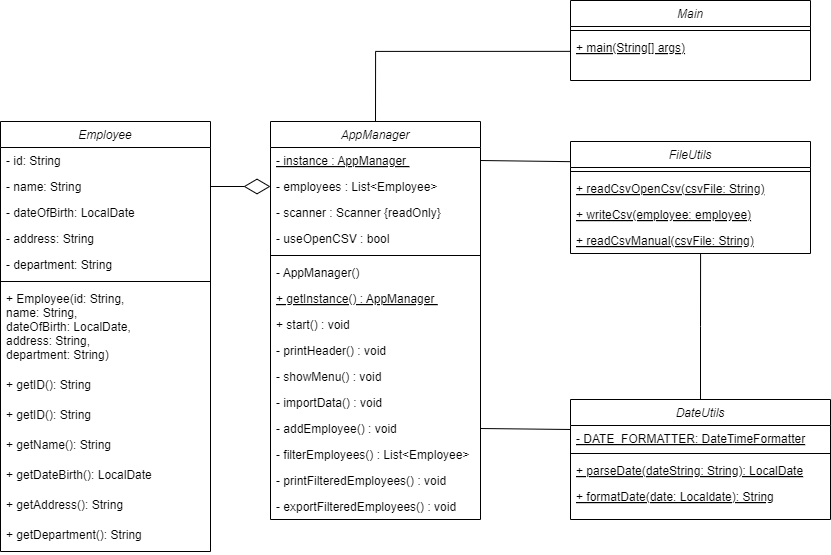

The diagram above was exported from draw.io. Its source (the exported page's mxGraphModel, read from the mxfile embedded in the PNG):
<mxGraphModel dx="1444" dy="811" grid="1" gridSize="10" guides="1" tooltips="1" connect="1" arrows="1" fold="1" page="1" pageScale="1" pageWidth="850" pageHeight="600" math="0" shadow="0">
  <root>
    <mxCell id="WIyWlLk6GJQsqaUBKTNV-0" />
    <mxCell id="WIyWlLk6GJQsqaUBKTNV-1" parent="WIyWlLk6GJQsqaUBKTNV-0" />
    <mxCell id="zkfFHV4jXpPFQw0GAbJ--0" value="Employee" style="swimlane;fontStyle=2;align=center;verticalAlign=top;childLayout=stackLayout;horizontal=1;startSize=26;horizontalStack=0;resizeParent=1;resizeLast=0;collapsible=1;marginBottom=0;rounded=0;shadow=0;strokeWidth=1;" parent="WIyWlLk6GJQsqaUBKTNV-1" vertex="1">
      <mxGeometry x="10" y="140" width="210" height="430" as="geometry">
        <mxRectangle x="230" y="140" width="160" height="26" as="alternateBounds" />
      </mxGeometry>
    </mxCell>
    <mxCell id="zkfFHV4jXpPFQw0GAbJ--1" value="- id: String" style="text;align=left;verticalAlign=top;spacingLeft=4;spacingRight=4;overflow=hidden;rotatable=0;points=[[0,0.5],[1,0.5]];portConstraint=eastwest;" parent="zkfFHV4jXpPFQw0GAbJ--0" vertex="1">
      <mxGeometry y="26" width="210" height="26" as="geometry" />
    </mxCell>
    <mxCell id="zkfFHV4jXpPFQw0GAbJ--2" value="- name: String" style="text;align=left;verticalAlign=top;spacingLeft=4;spacingRight=4;overflow=hidden;rotatable=0;points=[[0,0.5],[1,0.5]];portConstraint=eastwest;rounded=0;shadow=0;html=0;" parent="zkfFHV4jXpPFQw0GAbJ--0" vertex="1">
      <mxGeometry y="52" width="210" height="26" as="geometry" />
    </mxCell>
    <mxCell id="zkfFHV4jXpPFQw0GAbJ--3" value="- dateOfBirth: LocalDate" style="text;align=left;verticalAlign=top;spacingLeft=4;spacingRight=4;overflow=hidden;rotatable=0;points=[[0,0.5],[1,0.5]];portConstraint=eastwest;rounded=0;shadow=0;html=0;" parent="zkfFHV4jXpPFQw0GAbJ--0" vertex="1">
      <mxGeometry y="78" width="210" height="26" as="geometry" />
    </mxCell>
    <mxCell id="f2297Q8obaWhq3bLvNcJ-0" value="- address: String" style="text;align=left;verticalAlign=top;spacingLeft=4;spacingRight=4;overflow=hidden;rotatable=0;points=[[0,0.5],[1,0.5]];portConstraint=eastwest;rounded=0;shadow=0;html=0;" parent="zkfFHV4jXpPFQw0GAbJ--0" vertex="1">
      <mxGeometry y="104" width="210" height="26" as="geometry" />
    </mxCell>
    <mxCell id="f2297Q8obaWhq3bLvNcJ-1" value="- department: String" style="text;align=left;verticalAlign=top;spacingLeft=4;spacingRight=4;overflow=hidden;rotatable=0;points=[[0,0.5],[1,0.5]];portConstraint=eastwest;rounded=0;shadow=0;html=0;" parent="zkfFHV4jXpPFQw0GAbJ--0" vertex="1">
      <mxGeometry y="130" width="210" height="26" as="geometry" />
    </mxCell>
    <mxCell id="zkfFHV4jXpPFQw0GAbJ--4" value="" style="line;html=1;strokeWidth=1;align=left;verticalAlign=middle;spacingTop=-1;spacingLeft=3;spacingRight=3;rotatable=0;labelPosition=right;points=[];portConstraint=eastwest;" parent="zkfFHV4jXpPFQw0GAbJ--0" vertex="1">
      <mxGeometry y="156" width="210" height="8" as="geometry" />
    </mxCell>
    <mxCell id="zkfFHV4jXpPFQw0GAbJ--5" value="+ Employee(id: String, &#10;name: String, &#10;dateOfBirth: LocalDate, &#10;address: String, &#10;department: String)" style="text;align=left;verticalAlign=top;spacingLeft=4;spacingRight=4;overflow=hidden;rotatable=0;points=[[0,0.5],[1,0.5]];portConstraint=eastwest;" parent="zkfFHV4jXpPFQw0GAbJ--0" vertex="1">
      <mxGeometry y="164" width="210" height="86" as="geometry" />
    </mxCell>
    <mxCell id="UNA32dFyUz67QV70juAZ-0" value="+ getID(): String" style="text;align=left;verticalAlign=top;spacingLeft=4;spacingRight=4;overflow=hidden;rotatable=0;points=[[0,0.5],[1,0.5]];portConstraint=eastwest;" parent="zkfFHV4jXpPFQw0GAbJ--0" vertex="1">
      <mxGeometry y="250" width="210" height="30" as="geometry" />
    </mxCell>
    <mxCell id="Yo3r4Ri2oCSPVZeYA-bE-0" value="+ getID(): String" style="text;align=left;verticalAlign=top;spacingLeft=4;spacingRight=4;overflow=hidden;rotatable=0;points=[[0,0.5],[1,0.5]];portConstraint=eastwest;" parent="zkfFHV4jXpPFQw0GAbJ--0" vertex="1">
      <mxGeometry y="280" width="210" height="30" as="geometry" />
    </mxCell>
    <mxCell id="Yo3r4Ri2oCSPVZeYA-bE-1" value="+ getName(): String" style="text;align=left;verticalAlign=top;spacingLeft=4;spacingRight=4;overflow=hidden;rotatable=0;points=[[0,0.5],[1,0.5]];portConstraint=eastwest;" parent="zkfFHV4jXpPFQw0GAbJ--0" vertex="1">
      <mxGeometry y="310" width="210" height="30" as="geometry" />
    </mxCell>
    <mxCell id="Yo3r4Ri2oCSPVZeYA-bE-4" value="+ getDateBirth(): LocalDate" style="text;align=left;verticalAlign=top;spacingLeft=4;spacingRight=4;overflow=hidden;rotatable=0;points=[[0,0.5],[1,0.5]];portConstraint=eastwest;" parent="zkfFHV4jXpPFQw0GAbJ--0" vertex="1">
      <mxGeometry y="340" width="210" height="30" as="geometry" />
    </mxCell>
    <mxCell id="Yo3r4Ri2oCSPVZeYA-bE-3" value="+ getAddress(): String" style="text;align=left;verticalAlign=top;spacingLeft=4;spacingRight=4;overflow=hidden;rotatable=0;points=[[0,0.5],[1,0.5]];portConstraint=eastwest;" parent="zkfFHV4jXpPFQw0GAbJ--0" vertex="1">
      <mxGeometry y="370" width="210" height="30" as="geometry" />
    </mxCell>
    <mxCell id="Yo3r4Ri2oCSPVZeYA-bE-2" value="+ getDepartment(): String" style="text;align=left;verticalAlign=top;spacingLeft=4;spacingRight=4;overflow=hidden;rotatable=0;points=[[0,0.5],[1,0.5]];portConstraint=eastwest;" parent="zkfFHV4jXpPFQw0GAbJ--0" vertex="1">
      <mxGeometry y="400" width="210" height="30" as="geometry" />
    </mxCell>
    <mxCell id="Yo3r4Ri2oCSPVZeYA-bE-6" style="edgeStyle=orthogonalEdgeStyle;rounded=0;orthogonalLoop=1;jettySize=auto;html=1;entryX=0.542;entryY=1.005;entryDx=0;entryDy=0;entryPerimeter=0;endArrow=none;endFill=0;" parent="WIyWlLk6GJQsqaUBKTNV-1" source="zkfFHV4jXpPFQw0GAbJ--6" target="QmaiU7uTzJxjqF6gv889-0" edge="1">
      <mxGeometry relative="1" as="geometry">
        <mxPoint x="540" y="235" as="targetPoint" />
      </mxGeometry>
    </mxCell>
    <mxCell id="zkfFHV4jXpPFQw0GAbJ--6" value="DateUtils" style="swimlane;fontStyle=2;align=center;verticalAlign=top;childLayout=stackLayout;horizontal=1;startSize=26;horizontalStack=0;resizeParent=1;resizeLast=0;collapsible=1;marginBottom=0;rounded=0;shadow=0;strokeWidth=1;" parent="WIyWlLk6GJQsqaUBKTNV-1" vertex="1">
      <mxGeometry x="580" y="418" width="260" height="120" as="geometry">
        <mxRectangle x="130" y="380" width="160" height="26" as="alternateBounds" />
      </mxGeometry>
    </mxCell>
    <mxCell id="zkfFHV4jXpPFQw0GAbJ--8" value="- DATE_FORMATTER: DateTimeFormatter" style="text;align=left;verticalAlign=top;spacingLeft=4;spacingRight=4;overflow=hidden;rotatable=0;points=[[0,0.5],[1,0.5]];portConstraint=eastwest;rounded=0;shadow=0;html=0;fontStyle=4" parent="zkfFHV4jXpPFQw0GAbJ--6" vertex="1">
      <mxGeometry y="26" width="260" height="24" as="geometry" />
    </mxCell>
    <mxCell id="zkfFHV4jXpPFQw0GAbJ--9" value="" style="line;html=1;strokeWidth=1;align=left;verticalAlign=middle;spacingTop=-1;spacingLeft=3;spacingRight=3;rotatable=0;labelPosition=right;points=[];portConstraint=eastwest;" parent="zkfFHV4jXpPFQw0GAbJ--6" vertex="1">
      <mxGeometry y="50" width="260" height="8" as="geometry" />
    </mxCell>
    <mxCell id="zkfFHV4jXpPFQw0GAbJ--10" value="+ parseDate(dateString: String): LocalDate&#10;" style="text;align=left;verticalAlign=top;spacingLeft=4;spacingRight=4;overflow=hidden;rotatable=0;points=[[0,0.5],[1,0.5]];portConstraint=eastwest;fontStyle=4" parent="zkfFHV4jXpPFQw0GAbJ--6" vertex="1">
      <mxGeometry y="58" width="260" height="26" as="geometry" />
    </mxCell>
    <mxCell id="zkfFHV4jXpPFQw0GAbJ--11" value="+ formatDate(date: Localdate): String" style="text;align=left;verticalAlign=top;spacingLeft=4;spacingRight=4;overflow=hidden;rotatable=0;points=[[0,0.5],[1,0.5]];portConstraint=eastwest;fontStyle=4" parent="zkfFHV4jXpPFQw0GAbJ--6" vertex="1">
      <mxGeometry y="84" width="260" height="26" as="geometry" />
    </mxCell>
    <mxCell id="zkfFHV4jXpPFQw0GAbJ--17" value="FileUtils&#10;" style="swimlane;fontStyle=2;align=center;verticalAlign=top;childLayout=stackLayout;horizontal=1;startSize=26;horizontalStack=0;resizeParent=1;resizeLast=0;collapsible=1;marginBottom=0;rounded=0;shadow=0;strokeWidth=1;" parent="WIyWlLk6GJQsqaUBKTNV-1" vertex="1">
      <mxGeometry x="580" y="160" width="240" height="112" as="geometry">
        <mxRectangle x="550" y="140" width="160" height="26" as="alternateBounds" />
      </mxGeometry>
    </mxCell>
    <mxCell id="zkfFHV4jXpPFQw0GAbJ--23" value="" style="line;html=1;strokeWidth=1;align=left;verticalAlign=middle;spacingTop=-1;spacingLeft=3;spacingRight=3;rotatable=0;labelPosition=right;points=[];portConstraint=eastwest;" parent="zkfFHV4jXpPFQw0GAbJ--17" vertex="1">
      <mxGeometry y="26" width="240" height="8" as="geometry" />
    </mxCell>
    <mxCell id="QmaiU7uTzJxjqF6gv889-1" value="" style="group" parent="zkfFHV4jXpPFQw0GAbJ--17" connectable="0" vertex="1">
      <mxGeometry y="34" width="240" height="78" as="geometry" />
    </mxCell>
    <mxCell id="zkfFHV4jXpPFQw0GAbJ--24" value="+ readCsvOpenCsv(csvFile: String)" style="text;align=left;verticalAlign=top;spacingLeft=4;spacingRight=4;overflow=hidden;rotatable=0;points=[[0,0.5],[1,0.5]];portConstraint=eastwest;fontStyle=4" parent="QmaiU7uTzJxjqF6gv889-1" vertex="1">
      <mxGeometry width="240" height="26" as="geometry" />
    </mxCell>
    <mxCell id="zkfFHV4jXpPFQw0GAbJ--25" value="+ writeCsv(employee: employee)" style="text;align=left;verticalAlign=top;spacingLeft=4;spacingRight=4;overflow=hidden;rotatable=0;points=[[0,0.5],[1,0.5]];portConstraint=eastwest;fontStyle=4" parent="QmaiU7uTzJxjqF6gv889-1" vertex="1">
      <mxGeometry y="26" width="240" height="26" as="geometry" />
    </mxCell>
    <mxCell id="QmaiU7uTzJxjqF6gv889-0" value="+ readCsvManual(csvFile: String)" style="text;align=left;verticalAlign=top;spacingLeft=4;spacingRight=4;overflow=hidden;rotatable=0;points=[[0,0.5],[1,0.5]];portConstraint=eastwest;fontStyle=4" parent="QmaiU7uTzJxjqF6gv889-1" vertex="1">
      <mxGeometry y="52" width="240" height="26" as="geometry" />
    </mxCell>
    <mxCell id="Yo3r4Ri2oCSPVZeYA-bE-5" value="" style="endArrow=diamondThin;endFill=0;endSize=24;html=1;rounded=0;entryX=0;entryY=0.5;entryDx=0;entryDy=0;edgeStyle=orthogonalEdgeStyle;exitX=1;exitY=0.5;exitDx=0;exitDy=0;" parent="WIyWlLk6GJQsqaUBKTNV-1" source="zkfFHV4jXpPFQw0GAbJ--2" target="vUe3qdN3v0vff4Xt1bcU-2" edge="1">
      <mxGeometry width="160" relative="1" as="geometry">
        <mxPoint x="-39" y="160" as="sourcePoint" />
        <mxPoint x="330" y="189.0000000000001" as="targetPoint" />
      </mxGeometry>
    </mxCell>
    <mxCell id="vUe3qdN3v0vff4Xt1bcU-0" value="AppManager" style="swimlane;fontStyle=2;align=center;verticalAlign=top;childLayout=stackLayout;horizontal=1;startSize=26;horizontalStack=0;resizeParent=1;resizeLast=0;collapsible=1;marginBottom=0;rounded=0;shadow=0;strokeWidth=1;" parent="WIyWlLk6GJQsqaUBKTNV-1" vertex="1">
      <mxGeometry x="280" y="140" width="210" height="398" as="geometry">
        <mxRectangle x="230" y="140" width="160" height="26" as="alternateBounds" />
      </mxGeometry>
    </mxCell>
    <mxCell id="vUe3qdN3v0vff4Xt1bcU-1" value="- instance : AppManager " style="text;align=left;verticalAlign=top;spacingLeft=4;spacingRight=4;overflow=hidden;rotatable=0;points=[[0,0.5],[1,0.5]];portConstraint=eastwest;fontStyle=4" parent="vUe3qdN3v0vff4Xt1bcU-0" vertex="1">
      <mxGeometry y="26" width="210" height="26" as="geometry" />
    </mxCell>
    <mxCell id="vUe3qdN3v0vff4Xt1bcU-2" value="- employees : List&lt;Employee&gt; " style="text;align=left;verticalAlign=top;spacingLeft=4;spacingRight=4;overflow=hidden;rotatable=0;points=[[0,0.5],[1,0.5]];portConstraint=eastwest;rounded=0;shadow=0;html=0;fontStyle=0" parent="vUe3qdN3v0vff4Xt1bcU-0" vertex="1">
      <mxGeometry y="52" width="210" height="26" as="geometry" />
    </mxCell>
    <mxCell id="vUe3qdN3v0vff4Xt1bcU-3" value="- scanner : Scanner {readOnly}" style="text;align=left;verticalAlign=top;spacingLeft=4;spacingRight=4;overflow=hidden;rotatable=0;points=[[0,0.5],[1,0.5]];portConstraint=eastwest;rounded=0;shadow=0;html=0;" parent="vUe3qdN3v0vff4Xt1bcU-0" vertex="1">
      <mxGeometry y="78" width="210" height="26" as="geometry" />
    </mxCell>
    <mxCell id="vUe3qdN3v0vff4Xt1bcU-4" value="- useOpenCSV : bool" style="text;align=left;verticalAlign=top;spacingLeft=4;spacingRight=4;overflow=hidden;rotatable=0;points=[[0,0.5],[1,0.5]];portConstraint=eastwest;rounded=0;shadow=0;html=0;" parent="vUe3qdN3v0vff4Xt1bcU-0" vertex="1">
      <mxGeometry y="104" width="210" height="26" as="geometry" />
    </mxCell>
    <mxCell id="vUe3qdN3v0vff4Xt1bcU-5" value="" style="line;html=1;strokeWidth=1;align=left;verticalAlign=middle;spacingTop=-1;spacingLeft=3;spacingRight=3;rotatable=0;labelPosition=right;points=[];portConstraint=eastwest;" parent="vUe3qdN3v0vff4Xt1bcU-0" vertex="1">
      <mxGeometry y="130" width="210" height="8" as="geometry" />
    </mxCell>
    <mxCell id="vUe3qdN3v0vff4Xt1bcU-6" value="- AppManager()" style="text;align=left;verticalAlign=top;spacingLeft=4;spacingRight=4;overflow=hidden;rotatable=0;points=[[0,0.5],[1,0.5]];portConstraint=eastwest;" parent="vUe3qdN3v0vff4Xt1bcU-0" vertex="1">
      <mxGeometry y="138" width="210" height="26" as="geometry" />
    </mxCell>
    <mxCell id="vUe3qdN3v0vff4Xt1bcU-7" value="+ getInstance() : AppManager " style="text;align=left;verticalAlign=top;spacingLeft=4;spacingRight=4;overflow=hidden;rotatable=0;points=[[0,0.5],[1,0.5]];portConstraint=eastwest;fontStyle=4" parent="vUe3qdN3v0vff4Xt1bcU-0" vertex="1">
      <mxGeometry y="164" width="210" height="26" as="geometry" />
    </mxCell>
    <mxCell id="vUe3qdN3v0vff4Xt1bcU-8" value="+ start() : void " style="text;align=left;verticalAlign=top;spacingLeft=4;spacingRight=4;overflow=hidden;rotatable=0;points=[[0,0.5],[1,0.5]];portConstraint=eastwest;fontStyle=0" parent="vUe3qdN3v0vff4Xt1bcU-0" vertex="1">
      <mxGeometry y="190" width="210" height="26" as="geometry" />
    </mxCell>
    <mxCell id="vUe3qdN3v0vff4Xt1bcU-9" value="- printHeader() : void " style="text;align=left;verticalAlign=top;spacingLeft=4;spacingRight=4;overflow=hidden;rotatable=0;points=[[0,0.5],[1,0.5]];portConstraint=eastwest;fontStyle=0" parent="vUe3qdN3v0vff4Xt1bcU-0" vertex="1">
      <mxGeometry y="216" width="210" height="26" as="geometry" />
    </mxCell>
    <mxCell id="vUe3qdN3v0vff4Xt1bcU-10" value="- showMenu() : void " style="text;align=left;verticalAlign=top;spacingLeft=4;spacingRight=4;overflow=hidden;rotatable=0;points=[[0,0.5],[1,0.5]];portConstraint=eastwest;fontStyle=0" parent="vUe3qdN3v0vff4Xt1bcU-0" vertex="1">
      <mxGeometry y="242" width="210" height="26" as="geometry" />
    </mxCell>
    <mxCell id="vUe3qdN3v0vff4Xt1bcU-11" value="- importData() : void " style="text;align=left;verticalAlign=top;spacingLeft=4;spacingRight=4;overflow=hidden;rotatable=0;points=[[0,0.5],[1,0.5]];portConstraint=eastwest;fontStyle=0" parent="vUe3qdN3v0vff4Xt1bcU-0" vertex="1">
      <mxGeometry y="268" width="210" height="26" as="geometry" />
    </mxCell>
    <mxCell id="vUe3qdN3v0vff4Xt1bcU-12" value="- addEmployee() : void " style="text;align=left;verticalAlign=top;spacingLeft=4;spacingRight=4;overflow=hidden;rotatable=0;points=[[0,0.5],[1,0.5]];portConstraint=eastwest;fontStyle=0" parent="vUe3qdN3v0vff4Xt1bcU-0" vertex="1">
      <mxGeometry y="294" width="210" height="26" as="geometry" />
    </mxCell>
    <mxCell id="vUe3qdN3v0vff4Xt1bcU-13" value="- filterEmployees() : List&lt;Employee&gt;" style="text;align=left;verticalAlign=top;spacingLeft=4;spacingRight=4;overflow=hidden;rotatable=0;points=[[0,0.5],[1,0.5]];portConstraint=eastwest;fontStyle=0" parent="vUe3qdN3v0vff4Xt1bcU-0" vertex="1">
      <mxGeometry y="320" width="210" height="26" as="geometry" />
    </mxCell>
    <mxCell id="vUe3qdN3v0vff4Xt1bcU-14" value="- printFilteredEmployees() : void" style="text;align=left;verticalAlign=top;spacingLeft=4;spacingRight=4;overflow=hidden;rotatable=0;points=[[0,0.5],[1,0.5]];portConstraint=eastwest;fontStyle=0" parent="vUe3qdN3v0vff4Xt1bcU-0" vertex="1">
      <mxGeometry y="346" width="210" height="26" as="geometry" />
    </mxCell>
    <mxCell id="vUe3qdN3v0vff4Xt1bcU-15" value="- exportFilteredEmployees() : void" style="text;align=left;verticalAlign=top;spacingLeft=4;spacingRight=4;overflow=hidden;rotatable=0;points=[[0,0.5],[1,0.5]];portConstraint=eastwest;fontStyle=0" parent="vUe3qdN3v0vff4Xt1bcU-0" vertex="1">
      <mxGeometry y="372" width="210" height="26" as="geometry" />
    </mxCell>
    <mxCell id="vUe3qdN3v0vff4Xt1bcU-17" value="Main" style="swimlane;fontStyle=2;align=center;verticalAlign=top;childLayout=stackLayout;horizontal=1;startSize=26;horizontalStack=0;resizeParent=1;resizeLast=0;collapsible=1;marginBottom=0;rounded=0;shadow=0;strokeWidth=1;" parent="WIyWlLk6GJQsqaUBKTNV-1" vertex="1">
      <mxGeometry x="580" y="19" width="240" height="80" as="geometry">
        <mxRectangle x="550" y="140" width="160" height="26" as="alternateBounds" />
      </mxGeometry>
    </mxCell>
    <mxCell id="vUe3qdN3v0vff4Xt1bcU-18" value="" style="line;html=1;strokeWidth=1;align=left;verticalAlign=middle;spacingTop=-1;spacingLeft=3;spacingRight=3;rotatable=0;labelPosition=right;points=[];portConstraint=eastwest;" parent="vUe3qdN3v0vff4Xt1bcU-17" vertex="1">
      <mxGeometry y="26" width="240" height="8" as="geometry" />
    </mxCell>
    <mxCell id="vUe3qdN3v0vff4Xt1bcU-19" value="" style="group" parent="vUe3qdN3v0vff4Xt1bcU-17" connectable="0" vertex="1">
      <mxGeometry y="34" width="240" height="46" as="geometry" />
    </mxCell>
    <mxCell id="vUe3qdN3v0vff4Xt1bcU-20" value="+ main(String[] args)" style="text;align=left;verticalAlign=top;spacingLeft=4;spacingRight=4;overflow=hidden;rotatable=0;points=[[0,0.5],[1,0.5]];portConstraint=eastwest;fontStyle=4" parent="vUe3qdN3v0vff4Xt1bcU-19" vertex="1">
      <mxGeometry width="240" height="15.333333333333334" as="geometry" />
    </mxCell>
    <mxCell id="vUe3qdN3v0vff4Xt1bcU-25" value="" style="endArrow=none;html=1;rounded=0;entryX=0;entryY=0.18;entryDx=0;entryDy=0;entryPerimeter=0;exitX=1;exitY=0.5;exitDx=0;exitDy=0;" parent="WIyWlLk6GJQsqaUBKTNV-1" source="vUe3qdN3v0vff4Xt1bcU-1" target="zkfFHV4jXpPFQw0GAbJ--17" edge="1">
      <mxGeometry width="50" height="50" relative="1" as="geometry">
        <mxPoint x="540" y="175" as="sourcePoint" />
        <mxPoint x="590" y="135" as="targetPoint" />
      </mxGeometry>
    </mxCell>
    <mxCell id="vUe3qdN3v0vff4Xt1bcU-27" value="" style="endArrow=none;html=1;rounded=0;entryX=0;entryY=0.25;entryDx=0;entryDy=0;exitX=1;exitY=0.5;exitDx=0;exitDy=0;" parent="WIyWlLk6GJQsqaUBKTNV-1" source="vUe3qdN3v0vff4Xt1bcU-12" target="zkfFHV4jXpPFQw0GAbJ--6" edge="1">
      <mxGeometry width="50" height="50" relative="1" as="geometry">
        <mxPoint x="540" y="495" as="sourcePoint" />
        <mxPoint x="600" y="495" as="targetPoint" />
      </mxGeometry>
    </mxCell>
    <mxCell id="vUe3qdN3v0vff4Xt1bcU-29" value="" style="endArrow=none;endFill=0;endSize=24;html=1;rounded=0;edgeStyle=orthogonalEdgeStyle;exitX=0.5;exitY=0;exitDx=0;exitDy=0;entryX=0;entryY=1.099;entryDx=0;entryDy=0;entryPerimeter=0;" parent="WIyWlLk6GJQsqaUBKTNV-1" source="vUe3qdN3v0vff4Xt1bcU-0" target="vUe3qdN3v0vff4Xt1bcU-20" edge="1">
      <mxGeometry width="160" relative="1" as="geometry">
        <mxPoint x="390" y="119.99999999999989" as="sourcePoint" />
        <mxPoint x="530" y="5" as="targetPoint" />
        <Array as="points">
          <mxPoint x="385" y="70" />
        </Array>
      </mxGeometry>
    </mxCell>
  </root>
</mxGraphModel>